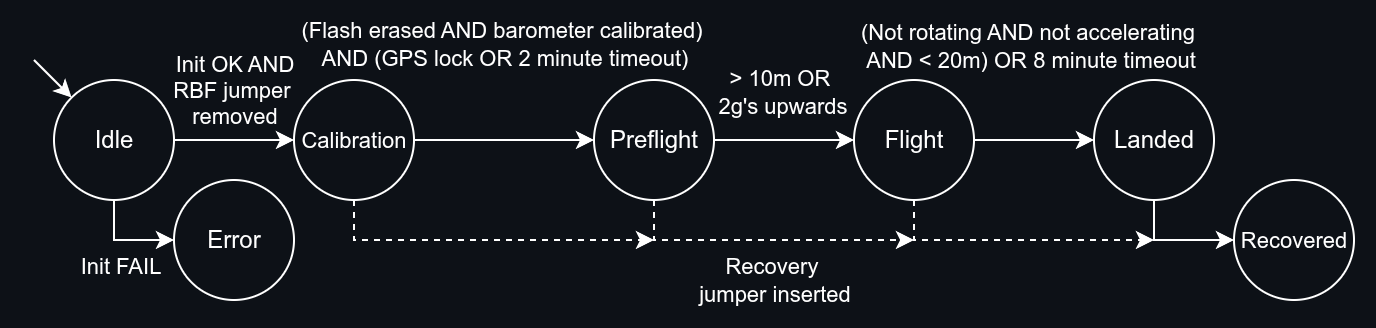

The diagram above was exported from draw.io. Its source (the exported page's mxGraphModel, read from the mxfile embedded in the PNG):
<mxGraphModel dx="701" dy="706" grid="0" gridSize="10" guides="1" tooltips="1" connect="1" arrows="1" fold="1" page="1" pageScale="1" pageWidth="827" pageHeight="1169" background="#0D1117" math="0" shadow="0">
  <root>
    <mxCell id="0" />
    <mxCell id="1" parent="0" />
    <mxCell id="9mLokrx7TCIDruFy6A6j-24" edge="1" parent="1" source="9mLokrx7TCIDruFy6A6j-1" style="edgeStyle=orthogonalEdgeStyle;rounded=0;orthogonalLoop=1;jettySize=auto;html=1;exitX=1;exitY=0.5;exitDx=0;exitDy=0;entryX=0;entryY=0.5;entryDx=0;entryDy=0;strokeColor=#FFFFFF;" target="9mLokrx7TCIDruFy6A6j-2">
      <mxGeometry relative="1" as="geometry" />
    </mxCell>
    <mxCell id="9mLokrx7TCIDruFy6A6j-25" connectable="0" parent="9mLokrx7TCIDruFy6A6j-24" style="edgeLabel;html=1;align=center;verticalAlign=middle;resizable=0;points=[];labelBackgroundColor=none;fontColor=#FFFFFF;" value="&lt;div&gt;&lt;span style=&quot;&quot;&gt;&amp;gt; 10m OR&amp;nbsp;&lt;/span&gt;&lt;/div&gt;&lt;div&gt;&lt;span style=&quot;&quot;&gt;2g's upwards&lt;/span&gt;&lt;/div&gt;" vertex="1">
      <mxGeometry relative="1" x="-0.1643" y="-2" as="geometry">
        <mxPoint x="5" y="-26" as="offset" />
      </mxGeometry>
    </mxCell>
    <mxCell id="9mLokrx7TCIDruFy6A6j-34" edge="1" parent="1" source="9mLokrx7TCIDruFy6A6j-1" style="edgeStyle=orthogonalEdgeStyle;rounded=0;orthogonalLoop=1;jettySize=auto;html=1;exitX=0.5;exitY=1;exitDx=0;exitDy=0;dashed=1;strokeColor=#FFFFFF;">
      <mxGeometry relative="1" as="geometry">
        <Array as="points">
          <mxPoint x="360" y="680" />
        </Array>
        <mxPoint x="490" y="680" as="targetPoint" />
      </mxGeometry>
    </mxCell>
    <mxCell id="9mLokrx7TCIDruFy6A6j-1" parent="1" style="ellipse;whiteSpace=wrap;html=1;aspect=fixed;fillColor=#0D1117;strokeColor=#FFFFFF;fontColor=#FFFFFF;" value="Preflight" vertex="1">
      <mxGeometry height="60" width="60" x="330" y="600" as="geometry" />
    </mxCell>
    <mxCell id="9mLokrx7TCIDruFy6A6j-18" edge="1" parent="1" source="9mLokrx7TCIDruFy6A6j-2" style="edgeStyle=orthogonalEdgeStyle;rounded=0;orthogonalLoop=1;jettySize=auto;html=1;exitX=1;exitY=0.5;exitDx=0;exitDy=0;entryX=0;entryY=0.5;entryDx=0;entryDy=0;strokeColor=#FFFFFF;" target="9mLokrx7TCIDruFy6A6j-5">
      <mxGeometry relative="1" as="geometry" />
    </mxCell>
    <mxCell id="9mLokrx7TCIDruFy6A6j-28" connectable="0" parent="9mLokrx7TCIDruFy6A6j-18" style="edgeLabel;html=1;align=center;verticalAlign=middle;resizable=0;points=[];labelBackgroundColor=none;fontColor=#FFFFFF;" value="(Not rotating AND not accelerating&amp;nbsp;&lt;div&gt;AND &amp;lt; 20m)&amp;nbsp;&lt;span style=&quot;background-color: transparent; color: light-dark(rgb(255, 255, 255), rgb(18, 18, 18));&quot;&gt;OR&amp;nbsp;&lt;/span&gt;&lt;span style=&quot;background-color: transparent; color: light-dark(rgb(255, 255, 255), rgb(18, 18, 18));&quot;&gt;8 minute timeout&lt;/span&gt;&lt;/div&gt;" vertex="1">
      <mxGeometry relative="1" x="-0.02" as="geometry">
        <mxPoint x="-1" y="-47" as="offset" />
      </mxGeometry>
    </mxCell>
    <mxCell id="9mLokrx7TCIDruFy6A6j-36" edge="1" parent="1" source="9mLokrx7TCIDruFy6A6j-2" style="edgeStyle=orthogonalEdgeStyle;rounded=0;orthogonalLoop=1;jettySize=auto;html=1;exitX=0.5;exitY=1;exitDx=0;exitDy=0;dashed=1;strokeColor=#FFFFFF;">
      <mxGeometry relative="1" as="geometry">
        <Array as="points">
          <mxPoint x="490" y="680" />
        </Array>
        <mxPoint x="610" y="680" as="targetPoint" />
      </mxGeometry>
    </mxCell>
    <mxCell id="9mLokrx7TCIDruFy6A6j-2" parent="1" style="ellipse;whiteSpace=wrap;html=1;aspect=fixed;fillColor=#0D1117;strokeColor=#FFFFFF;fontColor=#FFFFFF;" value="Flight" vertex="1">
      <mxGeometry height="60" width="60" x="460" y="600" as="geometry" />
    </mxCell>
    <mxCell id="9mLokrx7TCIDruFy6A6j-12" edge="1" parent="1" source="9mLokrx7TCIDruFy6A6j-3" style="edgeStyle=orthogonalEdgeStyle;rounded=0;orthogonalLoop=1;jettySize=auto;html=1;exitX=1;exitY=0.5;exitDx=0;exitDy=0;entryX=0;entryY=0.5;entryDx=0;entryDy=0;strokeColor=#FFFFFF;" target="9mLokrx7TCIDruFy6A6j-4">
      <mxGeometry relative="1" as="geometry" />
    </mxCell>
    <mxCell id="9mLokrx7TCIDruFy6A6j-21" connectable="0" parent="9mLokrx7TCIDruFy6A6j-12" style="edgeLabel;html=1;align=center;verticalAlign=middle;resizable=0;points=[];labelBackgroundColor=none;fontColor=#FFFFFF;" value="Init OK AND&lt;div&gt;RBF jumper&amp;nbsp;&lt;div&gt;removed&lt;/div&gt;&lt;/div&gt;" vertex="1">
      <mxGeometry relative="1" x="-0.08" y="-2" as="geometry">
        <mxPoint x="2" y="-27" as="offset" />
      </mxGeometry>
    </mxCell>
    <mxCell id="KSNxH3vN3tI1ESFxhEUw-4" edge="1" parent="1" source="9mLokrx7TCIDruFy6A6j-3" style="edgeStyle=orthogonalEdgeStyle;rounded=0;orthogonalLoop=1;jettySize=auto;html=1;exitX=0.5;exitY=1;exitDx=0;exitDy=0;entryX=0;entryY=0.5;entryDx=0;entryDy=0;strokeColor=#FFFFFF;" target="KSNxH3vN3tI1ESFxhEUw-1">
      <mxGeometry relative="1" as="geometry">
        <Array as="points">
          <mxPoint x="90" y="680" />
        </Array>
      </mxGeometry>
    </mxCell>
    <mxCell id="KSNxH3vN3tI1ESFxhEUw-5" connectable="0" parent="KSNxH3vN3tI1ESFxhEUw-4" style="edgeLabel;html=1;align=center;verticalAlign=middle;resizable=0;points=[];fontColor=#FFFFFF;labelBackgroundColor=#0D1117;" value="Init FAIL" vertex="1">
      <mxGeometry relative="1" x="-0.3867" y="-1" as="geometry">
        <mxPoint x="4" y="17" as="offset" />
      </mxGeometry>
    </mxCell>
    <mxCell id="9mLokrx7TCIDruFy6A6j-3" parent="1" style="ellipse;whiteSpace=wrap;html=1;aspect=fixed;fillColor=#0D1117;fontColor=#FFFFFF;strokeColor=#FFFFFF;" value="Idle" vertex="1">
      <mxGeometry height="60" width="60" x="60" y="600" as="geometry" />
    </mxCell>
    <mxCell id="9mLokrx7TCIDruFy6A6j-13" edge="1" parent="1" source="9mLokrx7TCIDruFy6A6j-4" style="edgeStyle=orthogonalEdgeStyle;rounded=0;orthogonalLoop=1;jettySize=auto;html=1;exitX=1;exitY=0.5;exitDx=0;exitDy=0;entryX=0;entryY=0.5;entryDx=0;entryDy=0;strokeColor=#FFFFFF;" target="9mLokrx7TCIDruFy6A6j-1">
      <mxGeometry relative="1" as="geometry" />
    </mxCell>
    <mxCell id="9mLokrx7TCIDruFy6A6j-22" connectable="0" parent="9mLokrx7TCIDruFy6A6j-13" style="edgeLabel;html=1;align=center;verticalAlign=middle;resizable=0;points=[];labelBackgroundColor=none;fontColor=#FFFFFF;" value="&lt;span&gt;(Flash erased AND barometer calibrated)&amp;nbsp;&lt;/span&gt;&lt;div&gt;&lt;span&gt;AND&amp;nbsp;&lt;/span&gt;&lt;span style=&quot;background-color: transparent;&quot;&gt;(GPS lock OR 2 minute timeout)&lt;/span&gt;&lt;/div&gt;" vertex="1">
      <mxGeometry relative="1" x="-0.0126" y="-1" as="geometry">
        <mxPoint y="-49" as="offset" />
      </mxGeometry>
    </mxCell>
    <mxCell id="9mLokrx7TCIDruFy6A6j-35" edge="1" parent="1" source="9mLokrx7TCIDruFy6A6j-4" style="edgeStyle=orthogonalEdgeStyle;rounded=0;orthogonalLoop=1;jettySize=auto;html=1;exitX=0.5;exitY=1;exitDx=0;exitDy=0;dashed=1;strokeColor=#FFFFFF;">
      <mxGeometry relative="1" as="geometry">
        <Array as="points">
          <mxPoint x="210" y="680" />
        </Array>
        <mxPoint x="360" y="680" as="targetPoint" />
      </mxGeometry>
    </mxCell>
    <mxCell id="9mLokrx7TCIDruFy6A6j-4" parent="1" style="ellipse;whiteSpace=wrap;html=1;aspect=fixed;fillColor=#0D1117;strokeColor=#FFFFFF;fontColor=#FFFFFF;" value="&lt;font style=&quot;font-size: 11px;&quot;&gt;Calibration&lt;/font&gt;" vertex="1">
      <mxGeometry height="60" width="60" x="180" y="600" as="geometry" />
    </mxCell>
    <mxCell id="9mLokrx7TCIDruFy6A6j-19" edge="1" parent="1" source="9mLokrx7TCIDruFy6A6j-5" style="edgeStyle=orthogonalEdgeStyle;rounded=0;orthogonalLoop=1;jettySize=auto;html=1;exitX=0.5;exitY=1;exitDx=0;exitDy=0;entryX=0;entryY=0.5;entryDx=0;entryDy=0;strokeColor=#FFFFFF;" target="9mLokrx7TCIDruFy6A6j-6">
      <mxGeometry relative="1" as="geometry" />
    </mxCell>
    <mxCell id="9mLokrx7TCIDruFy6A6j-27" connectable="0" parent="9mLokrx7TCIDruFy6A6j-19" style="edgeLabel;html=1;align=center;verticalAlign=middle;resizable=0;points=[];labelBackgroundColor=none;fontColor=#FFFFFF;" value="Recovery&amp;nbsp;&lt;div&gt;jumper&amp;nbsp;&lt;span style=&quot;&quot;&gt;inserted&lt;/span&gt;&lt;/div&gt;" vertex="1">
      <mxGeometry relative="1" x="0.3552" y="1" as="geometry">
        <mxPoint x="-211" y="21" as="offset" />
      </mxGeometry>
    </mxCell>
    <mxCell id="9mLokrx7TCIDruFy6A6j-5" parent="1" style="ellipse;whiteSpace=wrap;html=1;aspect=fixed;fillColor=#0D1117;strokeColor=#FFFFFF;fontColor=#FFFFFF;" value="Landed" vertex="1">
      <mxGeometry height="60" width="60" x="580" y="600" as="geometry" />
    </mxCell>
    <mxCell id="9mLokrx7TCIDruFy6A6j-6" parent="1" style="ellipse;whiteSpace=wrap;html=1;aspect=fixed;fillColor=#0D1117;strokeColor=#FFFFFF;fontColor=#FFFFFF;" value="&lt;font style=&quot;font-size: 11px;&quot;&gt;Recovered&lt;/font&gt;" vertex="1">
      <mxGeometry height="60" width="60" x="650" y="650" as="geometry" />
    </mxCell>
    <mxCell id="9mLokrx7TCIDruFy6A6j-20" edge="1" parent="1" style="rounded=0;orthogonalLoop=1;jettySize=auto;html=1;entryX=0;entryY=0;entryDx=0;entryDy=0;strokeColor=#FFFFFF;" target="9mLokrx7TCIDruFy6A6j-3">
      <mxGeometry relative="1" as="geometry">
        <mxPoint x="50" y="590" as="sourcePoint" />
        <mxPoint x="150" y="570" as="targetPoint" />
      </mxGeometry>
    </mxCell>
    <mxCell id="KSNxH3vN3tI1ESFxhEUw-1" parent="1" style="ellipse;whiteSpace=wrap;html=1;aspect=fixed;fillColor=#0D1117;fontColor=#FFFFFF;strokeColor=#FFFFFF;" value="Error" vertex="1">
      <mxGeometry height="60" width="60" x="120" y="650" as="geometry" />
    </mxCell>
  </root>
</mxGraphModel>